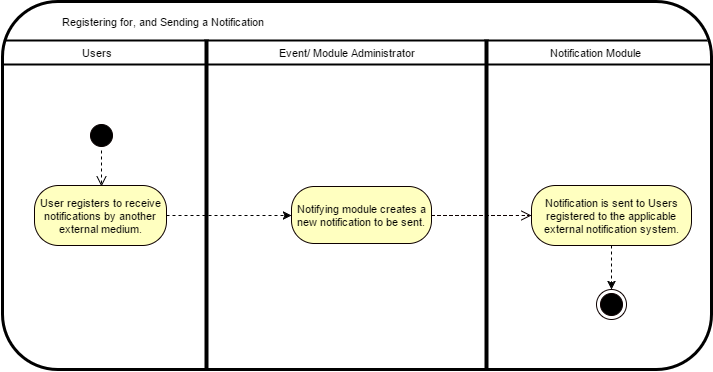

The diagram above was exported from draw.io. Its source (the exported page's mxGraphModel, read from the mxfile embedded in the PNG):
<mxGraphModel dx="1426" dy="776" grid="1" gridSize="10" guides="1" tooltips="1" connect="1" arrows="1" fold="1" page="1" pageScale="1" pageWidth="850" pageHeight="1100" math="0" shadow="0">
  <root>
    <mxCell id="0" />
    <mxCell id="1" parent="0" />
    <mxCell id="6302289adcaa245a-1" value="" style="rounded=1;whiteSpace=wrap;html=1;labelBackgroundColor=none;strokeColor=#000000;strokeWidth=3;fontSize=11;fontColor=#000000;" vertex="1" parent="1">
      <mxGeometry x="61" y="90" width="709" height="368" as="geometry" />
    </mxCell>
    <mxCell id="6302289adcaa245a-3" value="" style="ellipse;html=1;shape=startState;fillColor=#000000;strokeColor=#080000;labelBackgroundColor=none;fontSize=11;fontColor=#000000;" vertex="1" parent="1">
      <mxGeometry x="145" y="209" width="30" height="30" as="geometry" />
    </mxCell>
    <mxCell id="6302289adcaa245a-4" value="" style="edgeStyle=orthogonalEdgeStyle;html=1;verticalAlign=bottom;endArrow=open;endSize=8;strokeColor=#000000;dashed=1;fontSize=11;fontColor=#000000;" edge="1" parent="1" source="6302289adcaa245a-3">
      <mxGeometry relative="1" as="geometry">
        <mxPoint x="160" y="275" as="targetPoint" />
      </mxGeometry>
    </mxCell>
    <mxCell id="6302289adcaa245a-5" value="User registers to receive notifications by another external medium." style="rounded=1;whiteSpace=wrap;html=1;arcSize=40;fillColor=#ffffc0;strokeColor=#0D0000;labelBackgroundColor=none;fontSize=11;fontColor=#000000;" vertex="1" parent="1">
      <mxGeometry x="93" y="274" width="132" height="60" as="geometry" />
    </mxCell>
    <mxCell id="6302289adcaa245a-7" value="Notifying module creates a new notification to be sent." style="rounded=1;whiteSpace=wrap;html=1;arcSize=40;fillColor=#ffffc0;strokeColor=#0D0000;labelBackgroundColor=none;fontSize=11;fontColor=#000000;" vertex="1" parent="1">
      <mxGeometry x="350" y="275" width="140" height="57" as="geometry" />
    </mxCell>
    <mxCell id="6302289adcaa245a-8" value="" style="edgeStyle=orthogonalEdgeStyle;html=1;verticalAlign=bottom;endArrow=open;endSize=8;strokeColor=#0D0000;dashed=1;fontSize=11;fontColor=#000000;exitX=1;exitY=0.5;entryX=0;entryY=0.5;" edge="1" parent="1" source="6302289adcaa245a-7" target="6302289adcaa245a-2">
      <mxGeometry relative="1" as="geometry">
        <mxPoint x="560" y="325" as="targetPoint" />
        <Array as="points">
          <mxPoint x="580" y="304" />
          <mxPoint x="580" y="304" />
        </Array>
      </mxGeometry>
    </mxCell>
    <mxCell id="6302289adcaa245a-9" style="edgeStyle=orthogonalEdgeStyle;curved=1;html=1;exitX=0.5;exitY=0;entryX=0.5;entryY=0;dashed=1;endSize=0;jettySize=auto;orthogonalLoop=1;strokeColor=#000000;strokeWidth=2;fontSize=11;fontColor=#000000;" edge="1" parent="1" source="6302289adcaa245a-7" target="6302289adcaa245a-7">
      <mxGeometry relative="1" as="geometry" />
    </mxCell>
    <mxCell id="6302289adcaa245a-2" value="Notification is sent to Users registered to the applicable external notification system." style="rounded=1;whiteSpace=wrap;html=1;arcSize=40;fillColor=#ffffc0;strokeColor=#0D0000;labelBackgroundColor=none;fontSize=11;fontColor=#000000;" vertex="1" parent="1">
      <mxGeometry x="590" y="274" width="160" height="60" as="geometry" />
    </mxCell>
    <mxCell id="6302289adcaa245a-12" value="" style="ellipse;html=1;shape=endState;fillColor=#000000;strokeColor=#0D0000;labelBackgroundColor=none;fontSize=11;fontColor=#000000;" vertex="1" parent="1">
      <mxGeometry x="655" y="378" width="30" height="30" as="geometry" />
    </mxCell>
    <mxCell id="6302289adcaa245a-13" value="" style="endArrow=classic;html=1;dashed=1;strokeColor=#000000;strokeWidth=1;fontSize=11;fontColor=#000000;exitX=0.5;exitY=1;" edge="1" parent="1" source="6302289adcaa245a-2" target="6302289adcaa245a-12">
      <mxGeometry width="50" height="50" relative="1" as="geometry">
        <mxPoint x="60" y="658" as="sourcePoint" />
        <mxPoint x="110" y="608" as="targetPoint" />
      </mxGeometry>
    </mxCell>
    <mxCell id="6302289adcaa245a-14" value="" style="line;strokeWidth=4;direction=south;html=1;perimeter=backbonePerimeter;points=[];outlineConnect=0;labelBackgroundColor=none;fontSize=11;fontColor=#000000;" vertex="1" parent="1">
      <mxGeometry x="260" y="128" width="10" height="330" as="geometry" />
    </mxCell>
    <mxCell id="6302289adcaa245a-15" value="" style="line;strokeWidth=4;direction=south;html=1;perimeter=backbonePerimeter;points=[];outlineConnect=0;labelBackgroundColor=none;fontSize=11;fontColor=#000000;" vertex="1" parent="1">
      <mxGeometry x="540" y="128" width="10" height="330" as="geometry" />
    </mxCell>
    <mxCell id="6302289adcaa245a-16" value="" style="endArrow=classic;html=1;dashed=1;strokeColor=#000000;strokeWidth=1;fontSize=11;fontColor=#000000;exitX=1;exitY=0.5;entryX=0;entryY=0.5;" edge="1" parent="1" source="6302289adcaa245a-5" target="6302289adcaa245a-7">
      <mxGeometry x="680" y="344" width="50" height="50" as="geometry">
        <mxPoint x="680" y="344" as="sourcePoint" />
        <mxPoint x="680" y="388" as="targetPoint" />
      </mxGeometry>
    </mxCell>
    <mxCell id="6302289adcaa245a-17" value="" style="line;strokeWidth=2;html=1;labelBackgroundColor=none;fontSize=11;fontColor=#000000;" vertex="1" parent="1">
      <mxGeometry x="64" y="124" width="702" height="10" as="geometry" />
    </mxCell>
    <mxCell id="6302289adcaa245a-18" value="" style="line;strokeWidth=2;html=1;labelBackgroundColor=none;fontSize=11;fontColor=#000000;" vertex="1" parent="1">
      <mxGeometry x="60" y="148" width="710" height="10" as="geometry" />
    </mxCell>
    <mxCell id="6302289adcaa245a-19" value="Users" style="text;html=1;strokeColor=none;fillColor=none;align=center;verticalAlign=middle;whiteSpace=wrap;labelBackgroundColor=none;fontSize=11;fontColor=#000000;" vertex="1" parent="1">
      <mxGeometry x="135" y="131" width="40" height="20" as="geometry" />
    </mxCell>
    <mxCell id="6302289adcaa245a-20" value="Event/ Module Administrator" style="text;html=1;strokeColor=none;fillColor=none;align=center;verticalAlign=middle;whiteSpace=wrap;labelBackgroundColor=none;fontSize=11;fontColor=#000000;" vertex="1" parent="1">
      <mxGeometry x="327" y="131" width="156" height="20" as="geometry" />
    </mxCell>
    <mxCell id="6302289adcaa245a-21" value="Notification Module" style="text;html=1;strokeColor=none;fillColor=none;align=center;verticalAlign=middle;whiteSpace=wrap;labelBackgroundColor=none;fontSize=11;fontColor=#000000;" vertex="1" parent="1">
      <mxGeometry x="600" y="131" width="106" height="20" as="geometry" />
    </mxCell>
    <mxCell id="6302289adcaa245a-22" value="Registering for, and Sending a Notification" style="text;html=1;strokeColor=none;fillColor=none;align=center;verticalAlign=middle;whiteSpace=wrap;labelBackgroundColor=none;fontSize=11;fontColor=#000000;" vertex="1" parent="1">
      <mxGeometry x="114" y="100" width="216" height="20" as="geometry" />
    </mxCell>
  </root>
</mxGraphModel>